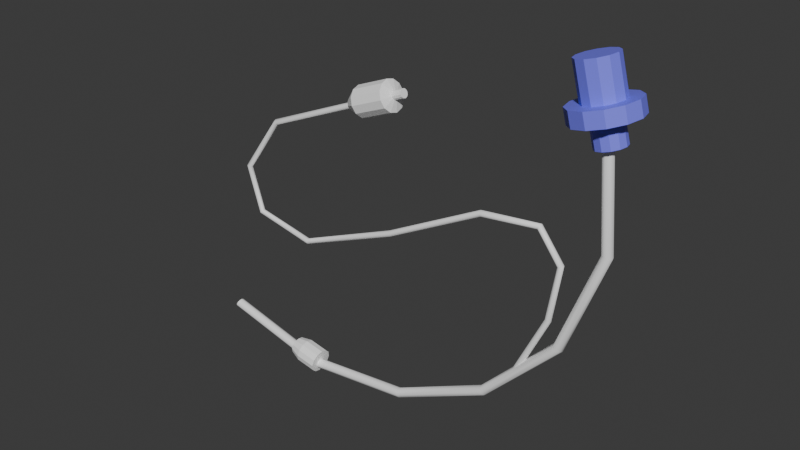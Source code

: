 # Source: TubosEndotraquealesUsoPediatrico.blend  (saved by Blender 4.2.66; exported with 4.5.12 LTS)
import bpy
from mathutils import Matrix  # noqa: F401  (used for matrix-valued properties, if any)

bpy.ops.wm.read_factory_settings(use_empty=True)
scene = bpy.context.scene
scene.name = 'Scene'

# ---- collections
col_collection = bpy.data.collections.new('Collection'); scene.collection.children.link(col_collection)

# ---- materials (node trees are filled in below, after node groups)
mat_blanco = bpy.data.materials.new('Blanco')
mat_azul = bpy.data.materials.new('Azul')

# ---- material node trees
mat_blanco.use_nodes = True; mat_blanco.node_tree.nodes.clear()
_N = mat_blanco.node_tree.nodes; _L = mat_blanco.node_tree.links
n0 = _N.new('ShaderNodeBsdfPrincipled'); n0.name = 'Principled BSDF'; n0.location = (10, 300)
n0.inputs[0].default_value = (1.0, 1.0, 1.0, 1.0)
n1 = _N.new('ShaderNodeOutputMaterial'); n1.name = 'Material Output'; n1.location = (300, 300)
_L.new(n0.outputs[0], n1.inputs[0])
n1.is_active_output = True
mat_azul.use_nodes = True; mat_azul.node_tree.nodes.clear()
_N = mat_azul.node_tree.nodes; _L = mat_azul.node_tree.links
n0 = _N.new('ShaderNodeBsdfPrincipled'); n0.name = 'Principled BSDF'; n0.location = (10, 300)
n0.inputs[0].default_value = (0.2, 0.2, 1.0, 1.0)
n1 = _N.new('ShaderNodeOutputMaterial'); n1.name = 'Material Output'; n1.location = (300, 300)
_L.new(n0.outputs[0], n1.inputs[0])
n1.is_active_output = True

# ---- world
world_world = bpy.data.worlds.new('World'); scene.world = world_world
world_world.use_nodes = True; world_world.node_tree.nodes.clear()
_N = world_world.node_tree.nodes; _L = world_world.node_tree.links
n0 = _N.new('ShaderNodeOutputWorld'); n0.name = 'World Output'; n0.location = (300, 300)
n1 = _N.new('ShaderNodeBackground'); n1.name = 'Background'; n1.location = (10, 300)
n1.inputs[0].default_value = (0.05088, 0.05088, 0.05088, 1.0)
_L.new(n1.outputs[0], n0.inputs[0])
n0.is_active_output = True
world_world.color = (0.05088, 0.05088, 0.05088)
world_world.sun_shadow_jitter_overblur = 0.0

# ---- meshes
me_b_ziercurve_001 = bpy.data.meshes.new('BézierCurve.001')
me_b_ziercurve_001.from_pydata([(0.02264, -0.1154, 0.001061), (0.02356, -0.1159, 0.0015), (0.02447, -0.1165, 0.001061), (0.02485, -0.1167, -1.488e-09), (0.02447, -0.1165, -0.001061), (0.02356, -0.1159, -0.0015), (0.02264, -0.1154, -0.001061), (0.02226, -0.1152, -1.895e-09), (0.03864, -0.08164, 0.001061), (0.03966, -0.08195, 0.0015), (0.04067, -0.08226, 0.001061), (0.04109, -0.08239, -3.405e-09), (0.04067, -0.08226, -0.001061), (0.03966, -0.08195, -0.0015), (0.03864, -0.08164, -0.001061), (0.03822, -0.08152, -3.885e-09), (0.04266, -0.05558, 0.001061), (0.04369, -0.05532, 0.0015), (0.04472, -0.05505, 0.001061), (0.04514, -0.05494, -4.212e-09), (0.04472, -0.05505, -0.001061), (0.04369, -0.05532, -0.0015), (0.04266, -0.05558, -0.001061), (0.04223, -0.05569, -4.634e-09), (0.03243, -0.04205, 0.001061), (0.03284, -0.04107, 0.0015), (0.03326, -0.0401, 0.001061), (0.03343, -0.03969, -4.39e-09), (0.03326, -0.0401, -0.001061), (0.03284, -0.04107, -0.0015), (0.03243, -0.04205, -0.001061), (0.03225, -0.04245, -4.739e-09), (0.004625, -0.04531, 0.001061), (0.004314, -0.0443, 0.0015), (0.004002, -0.04328, 0.001061), (0.003873, -0.04286, -4.39e-09), (0.004002, -0.04328, -0.001061), (0.004314, -0.0443, -0.0015), (0.004625, -0.04531, -0.001061), (0.004755, -0.04573, -4.652e-09), (-0.04426, -0.07102, 0.001061), (-0.04471, -0.07006, 0.0015), (-0.04516, -0.0691, 0.001061), (-0.04535, -0.0687, -4.918e-09), (-0.04516, -0.0691, -0.001061), (-0.04471, -0.07006, -0.0015), (-0.04426, -0.07102, -0.001061), (-0.04407, -0.07141, -5.005e-09), (-0.09674, -0.09278, 0.001061), (-0.09685, -0.09173, 0.0015), (-0.09695, -0.09067, 0.001061), (-0.09699, -0.09023, -6.153e-09), (-0.09695, -0.09067, -0.001061), (-0.09685, -0.09173, -0.0015), (-0.09674, -0.09278, -0.001061), (-0.0967, -0.09322, -6.269e-09), (-0.1289, -0.08618, 0.001061), (-0.1282, -0.0854, 0.0015), (-0.1275, -0.08461, 0.001061), (-0.1272, -0.08429, -7.888e-09), (-0.1275, -0.08461, -0.001061), (-0.1282, -0.0854, -0.0015), (-0.1289, -0.08618, -0.001061), (-0.1292, -0.08651, -8.092e-09), (-0.1362, -0.06227, 0.001061), (-0.1352, -0.06245, 0.0015), (-0.1341, -0.06263, 0.001061), (-0.1337, -0.06271, -9.287e-09), (-0.1341, -0.06263, -0.001061), (-0.1352, -0.06245, -0.0015), (-0.1362, -0.06227, -0.001061), (-0.1367, -0.0622, -9.665e-09), (-0.1151, -0.03345, 0.001061), (-0.1144, -0.03428, 0.0015), (-0.1137, -0.03511, 0.001061), (-0.1135, -0.03546, -9.714e-09), (-0.1137, -0.03511, -0.001061), (-0.1144, -0.03428, -0.0015), (-0.1151, -0.03345, -0.001061), (-0.1153, -0.0331, -1.024e-08), (-0.06253, -0.01123, 0.001061), (-0.06231, -0.01227, 0.0015), (-0.06208, -0.0133, 0.001061), (-0.06199, -0.01373, -8.403e-09), (-0.06208, -0.0133, -0.001061), (-0.06231, -0.01227, -0.0015), (-0.06253, -0.01123, -0.001061), (-0.06263, -0.0108, -8.927e-09), (-0.06767, -0.01101, -7.314e-09), (-0.03791, 8.492e-05, 0.001092), (-0.06754, -0.01134, -0.001328), (-0.03761, -0.0006572, 0.001891), (-0.06718, -0.01224, -0.0023), (-0.03721, -0.001671, 0.002184), (-0.06669, -0.01347, -0.002656), (-0.0368, -0.002685, 0.001891), (-0.06619, -0.01471, -0.0023), (-0.0365, -0.003427, 0.001092), (-0.06583, -0.01561, -0.001328), (-0.03639, -0.003698, -5.368e-09), (-0.0657, -0.01594, -7.331e-09), (-0.0365, -0.003427, -0.001092), (-0.06583, -0.01561, 0.001328), (-0.0368, -0.002685, -0.001891), (-0.06619, -0.01471, 0.0023), (-0.03721, -0.001671, -0.002184), (-0.06669, -0.01347, 0.002656), (-0.03761, -0.0006572, -0.001891), (-0.06718, -0.01224, 0.0023), (-0.03791, 8.492e-05, -0.001092), (-0.06754, -0.01134, 0.001328), (-0.03802, 0.0003565, -5.354e-09), (-0.06278, -0.003879, -6.793e-09), (-0.04655, 0.00262, -5.757e-09), (-0.04617, 0.001692, -0.003727), (-0.06241, -0.004807, -0.003727), (-0.04516, -0.0008407, -0.006456), (-0.06139, -0.00734, -0.006456), (-0.04378, -0.004301, -0.007455), (-0.06001, -0.0108, -0.007455), (-0.04239, -0.007761, -0.006456), (-0.05862, -0.01426, -0.006456), (-0.04138, -0.01029, -0.003727), (-0.05761, -0.01679, -0.003727), (-0.041, -0.01122, -5.804e-09), (-0.05724, -0.01772, -6.84e-09), (-0.04138, -0.01029, 0.003727), (-0.05761, -0.01679, 0.003727), (-0.04239, -0.007761, 0.006456), (-0.05862, -0.01426, 0.006456), (-0.04378, -0.004301, 0.007455), (-0.06001, -0.0108, 0.007455), (-0.04516, -0.0008407, 0.006456), (-0.06139, -0.00734, 0.006456), (-0.04617, 0.001692, 0.003727), (-0.06241, -0.004807, 0.003727), (-0.0429, -0.001597, -5.666e-09), (-0.04279, -0.001868, -0.001092), (-0.04249, -0.00261, -0.001891), (-0.04208, -0.003624, -0.002184), (-0.04168, -0.004638, -0.001891), (-0.04138, -0.00538, -0.001092), (-0.04127, -0.005652, -5.679e-09), (-0.04138, -0.00538, 0.001092), (-0.04168, -0.004638, 0.001891), (-0.04208, -0.003624, 0.002184), (-0.04249, -0.00261, 0.001891), (-0.04279, -0.001868, 0.001092), (0.05819, 0.0111, -0.015), (0.05636, 0.01786, -0.015), (0.0636, 0.01982, -0.01299), (0.06543, 0.01306, -0.01299), (0.0689, 0.02126, -0.0075), (0.07073, 0.01449, -0.0075), (0.07084, 0.02178, -1.094e-08), (0.07267, 0.01502, -1.063e-08), (0.0689, 0.02126, 0.0075), (0.07073, 0.01449, 0.0075), (0.0636, 0.01982, 0.01299), (0.06543, 0.01306, 0.01299), (0.05636, 0.01786, 0.015), (0.05819, 0.0111, 0.015), (0.04912, 0.01591, 0.01299), (0.05095, 0.009138, 0.01299), (0.04382, 0.01447, 0.0075), (0.04565, 0.007704, 0.0075), (0.04188, 0.01395, -1.094e-08), (0.04371, 0.007179, -1.063e-08), (0.04382, 0.01447, -0.0075), (0.04565, 0.007704, -0.0075), (0.04912, 0.01591, -0.01299), (0.05095, 0.009138, -0.01299), (0.05621, 0.0358, -0.00787), (0.05182, 0.03462, -0.009088), (0.05636, 0.01786, -0.009088), (0.05942, 0.03667, -0.004544), (0.0606, 0.03699, -1.175e-08), (0.05942, 0.03667, 0.004544), (0.05621, 0.0358, 0.00787), (0.05182, 0.03462, 0.009088), (0.04744, 0.03343, 0.00787), (0.04423, 0.03256, 0.004544), (0.04305, 0.03224, -1.175e-08), (0.04423, 0.03256, -0.004544), (0.04744, 0.03343, -0.00787), (0.06074, 0.01905, -0.00787), (0.06395, 0.01992, -0.004544), (0.06513, 0.02024, -1.099e-08), (0.06395, 0.01992, 0.004544), (0.06074, 0.01905, 0.00787), (0.05636, 0.01786, 0.009088), (0.05197, 0.01668, 0.00787), (0.04876, 0.01581, 0.004544), (0.04759, 0.01549, -1.099e-08), (0.04876, 0.01581, -0.004544), (0.05197, 0.01668, -0.00787), (0.06095, 0.0008952, -0.006768), (0.06422, 0.001779, -0.005861), (0.06146, 0.01198, -0.005861), (0.06661, 0.002426, -0.003384), (0.06385, 0.01263, -0.003384), (0.06748, 0.002663, -1.017e-08), (0.06472, 0.01287, -1.063e-08), (0.06661, 0.002426, 0.003384), (0.06385, 0.01263, 0.003384), (0.06422, 0.001779, 0.005861), (0.06146, 0.01198, 0.005861), (0.06095, 0.0008952, 0.006768), (0.05819, 0.0111, 0.006768), (0.05768, 1.12e-05, 0.005861), (0.05492, 0.01021, 0.005861), (0.05529, -0.000636, 0.003384), (0.05253, 0.009567, 0.003384), (0.05442, -0.0008729, -1.017e-08), (0.05166, 0.00933, -1.063e-08), (0.05529, -0.000636, -0.003384), (0.05253, 0.009567, -0.003384), (0.05768, 1.12e-05, -0.005861), (0.05492, 0.01021, -0.005861), (0.05819, 0.0111, -0.006768), (-0.09087, -0.1529, 2.315e-09), (-0.09103, -0.1537, -0.003074), (-0.09145, -0.1559, -0.005324), (-0.09203, -0.1589, -0.006148), (-0.09261, -0.1619, -0.005324), (-0.09303, -0.1642, -0.003074), (-0.09319, -0.165, 2.168e-09), (-0.09303, -0.1642, 0.003074), (-0.09261, -0.1619, 0.005324), (-0.09203, -0.1589, 0.006148), (-0.09145, -0.1559, 0.005324), (-0.09103, -0.1537, 0.003074), (-0.1069, -0.1516, 1.474e-09), (-0.101, -0.1509, 1.451e-09), (-0.1071, -0.1521, -0.002215), (-0.1012, -0.1517, -0.003079), (-0.1074, -0.1537, -0.003836), (-0.1016, -0.154, -0.005334), (-0.1078, -0.1559, -0.004429), (-0.1022, -0.157, -0.006159), (-0.1082, -0.1581, -0.003836), (-0.1028, -0.16, -0.005334), (-0.1085, -0.1597, -0.002215), (-0.1032, -0.1622, -0.003079), (-0.1086, -0.1603, 1.915e-10), (-0.1034, -0.163, 1.304e-09), (-0.1085, -0.1597, 0.002215), (-0.1032, -0.1622, 0.003079), (-0.1082, -0.1581, 0.003836), (-0.1028, -0.16, 0.005334), (-0.1078, -0.1559, 0.004429), (-0.1022, -0.157, 0.006159), (-0.1074, -0.1537, 0.003836), (-0.1016, -0.154, 0.005334), (-0.1071, -0.1521, 0.002215), (-0.1012, -0.1517, 0.003079), (0.05703, 0.01342, 0.001768), (0.05872, 0.01394, 0.0025), (0.06041, 0.01446, 0.001768), (0.06111, 0.01467, -1.191e-08), (0.06041, 0.01446, -0.001768), (0.05872, 0.01394, -0.0025), (0.05703, 0.01342, -0.001768), (0.05633, 0.0132, -1.231e-08), (-0.1497, -0.1451, 0.001768), (-0.1504, -0.1467, 0.0025), (-0.1511, -0.1483, 0.001768), (-0.1514, -0.149, 8.731e-10), (-0.1511, -0.1483, -0.001768), (-0.1504, -0.1467, -0.0025), (-0.1497, -0.1451, -0.001768), (-0.1494, -0.1444, -3.492e-10), (-0.1497, -0.1451, 0.001768), (-0.1504, -0.1467, 0.0025), (-0.1511, -0.1483, 0.001768), (-0.1514, -0.149, 8.731e-10), (-0.1511, -0.1483, -0.001768), (-0.1504, -0.1467, -0.0025), (-0.1497, -0.1451, -0.001768), (-0.1494, -0.1444, -3.492e-10), (-0.09419, -0.1589, 0.001768), (-0.0943, -0.1606, 0.0025), (-0.09441, -0.1624, 0.001768), (-0.09446, -0.1631, 2.446e-09), (-0.09441, -0.1624, -0.001768), (-0.0943, -0.1606, -0.0025), (-0.09419, -0.1589, -0.001768), (-0.09414, -0.1581, 7.002e-10), (-0.03972, -0.1526, 0.001768), (-0.03922, -0.1543, 0.0025), (-0.03873, -0.156, 0.001768), (-0.03852, -0.1567, 4.817e-09), (-0.03873, -0.156, -0.001768), (-0.03922, -0.1543, -0.0025), (-0.03972, -0.1526, -0.001768), (-0.03993, -0.1519, 3.42e-09), (0.008175, -0.1292, 0.001768), (0.009218, -0.1307, 0.0025), (0.01026, -0.1321, 0.001768), (0.01069, -0.1327, 6.674e-09), (0.01026, -0.1321, -0.001768), (0.009218, -0.1307, -0.0025), (0.008175, -0.1292, -0.001768), (0.007743, -0.1286, 5.161e-09), (0.04393, -0.09181, 0.001768), (0.04542, -0.09275, 0.0025), (0.04692, -0.09369, 0.001768), (0.04754, -0.09408, 5.774e-09), (0.04692, -0.09369, -0.001768), (0.04542, -0.09275, -0.0025), (0.04393, -0.09181, -0.001768), (0.04331, -0.09142, 4.61e-09), (0.06204, -0.04332, 0.001768), (0.06379, -0.04356, 0.0025), (0.06555, -0.04379, 0.001768), (0.06627, -0.04389, 2.383e-10), (0.06555, -0.04379, -0.001768), (0.06379, -0.04356, -0.0025), (0.06204, -0.04332, -0.001768), (0.06132, -0.04322, -6.712e-10), (0.05703, 0.01342, 0.001768), (0.05872, 0.01394, 0.0025), (0.06041, 0.01446, 0.001768), (0.06111, 0.01467, -1.191e-08), (0.06041, 0.01446, -0.001768), (0.05872, 0.01394, -0.0025), (0.05703, 0.01342, -0.001768), (0.05633, 0.0132, -1.231e-08)], [], [(0, 8, 15, 7), (1, 9, 8, 0), (2, 10, 9, 1), (3, 11, 10, 2), (4, 12, 11, 3), (5, 13, 12, 4), (6, 14, 13, 5), (7, 15, 14, 6), (8, 16, 23, 15), (9, 17, 16, 8), (10, 18, 17, 9), (11, 19, 18, 10), (12, 20, 19, 11), (13, 21, 20, 12), (14, 22, 21, 13), (15, 23, 22, 14), (16, 24, 31, 23), (17, 25, 24, 16), (18, 26, 25, 17), (19, 27, 26, 18), (20, 28, 27, 19), (21, 29, 28, 20), (22, 30, 29, 21), (23, 31, 30, 22), (24, 32, 39, 31), (25, 33, 32, 24), (26, 34, 33, 25), (27, 35, 34, 26), (28, 36, 35, 27), (29, 37, 36, 28), (30, 38, 37, 29), (31, 39, 38, 30), (32, 40, 47, 39), (33, 41, 40, 32), (34, 42, 41, 33), (35, 43, 42, 34), (36, 44, 43, 35), (37, 45, 44, 36), (38, 46, 45, 37), (39, 47, 46, 38), (40, 48, 55, 47), (41, 49, 48, 40), (42, 50, 49, 41), (43, 51, 50, 42), (44, 52, 51, 43), (45, 53, 52, 44), (46, 54, 53, 45), (47, 55, 54, 46), (48, 56, 63, 55), (49, 57, 56, 48), (50, 58, 57, 49), (51, 59, 58, 50), (52, 60, 59, 51), (53, 61, 60, 52), (54, 62, 61, 53), (55, 63, 62, 54), (56, 64, 71, 63), (57, 65, 64, 56), (58, 66, 65, 57), (59, 67, 66, 58), (60, 68, 67, 59), (61, 69, 68, 60), (62, 70, 69, 61), (63, 71, 70, 62), (64, 72, 79, 71), (65, 73, 72, 64), (66, 74, 73, 65), (67, 75, 74, 66), (68, 76, 75, 67), (69, 77, 76, 68), (70, 78, 77, 69), (71, 79, 78, 70), (72, 80, 87, 79), (73, 81, 80, 72), (74, 82, 81, 73), (75, 83, 82, 74), (76, 84, 83, 75), (77, 85, 84, 76), (78, 86, 85, 77), (79, 87, 86, 78), (137, 109, 107, 138), (113, 134, 147, 136), (114, 113, 136, 137), (138, 107, 105, 139), (122, 120, 140, 141), (139, 105, 103, 140), (140, 103, 101, 141), (130, 128, 144, 145), (116, 114, 137, 138), (141, 101, 99, 142), (135, 134, 113, 112), (142, 99, 97, 143), (124, 122, 141, 142), (110, 135, 112, 88), (108, 133, 135, 110), (133, 132, 134, 135), (106, 131, 133, 108), (131, 130, 132, 133), (104, 129, 131, 106), (129, 128, 130, 131), (102, 127, 129, 104), (127, 126, 128, 129), (100, 125, 127, 102), (125, 124, 126, 127), (98, 123, 125, 100), (123, 122, 124, 125), (96, 121, 123, 98), (121, 120, 122, 123), (94, 119, 121, 96), (119, 118, 120, 121), (92, 117, 119, 94), (117, 116, 118, 119), (90, 115, 117, 92), (115, 114, 116, 117), (88, 112, 115, 90), (112, 113, 114, 115), (111, 89, 91, 93, 95, 97, 99, 101, 103, 105, 107, 109), (128, 126, 143, 144), (143, 97, 95, 144), (120, 118, 139, 140), (144, 95, 93, 145), (134, 132, 146, 147), (145, 93, 91, 146), (126, 124, 142, 143), (118, 116, 138, 139), (146, 91, 89, 147), (147, 89, 111, 136), (132, 130, 145, 146), (136, 111, 109, 137), (160, 158, 189, 190), (168, 166, 193, 194), (154, 152, 186, 187), (162, 160, 190, 191), (170, 168, 194, 195), (171, 170, 149, 148), (156, 154, 187, 188), (169, 168, 170, 171), (165, 167, 214, 212), (167, 166, 168, 169), (151, 153, 200, 198), (165, 164, 166, 167), (163, 162, 164, 165), (161, 160, 162, 163), (159, 161, 208, 206), (159, 158, 160, 161), (167, 169, 216, 214), (157, 156, 158, 159), (155, 154, 156, 157), (153, 152, 154, 155), (151, 150, 152, 153), (153, 155, 202, 200), (148, 149, 150, 151), (174, 173, 172, 185), (185, 172, 175, 186), (186, 175, 176, 187), (187, 176, 177, 188), (188, 177, 178, 189), (189, 178, 179, 190), (190, 179, 180, 191), (191, 180, 181, 192), (192, 181, 182, 193), (193, 182, 183, 194), (194, 183, 184, 195), (195, 184, 173, 174), (152, 150, 185, 186), (166, 164, 192, 193), (158, 156, 188, 189), (150, 149, 174, 185), (149, 170, 195, 174), (164, 162, 191, 192), (217, 218, 219, 196), (215, 216, 218, 217), (213, 214, 216, 215), (211, 212, 214, 213), (209, 210, 212, 211), (207, 208, 210, 209), (205, 206, 208, 207), (203, 204, 206, 205), (201, 202, 204, 203), (199, 200, 202, 201), (197, 198, 200, 199), (196, 219, 198, 197), (157, 159, 206, 204), (148, 151, 198, 219), (171, 148, 219, 218), (163, 165, 212, 210), (155, 157, 204, 202), (196, 197, 199, 201, 203, 205, 207, 209, 211, 213, 215, 217), (169, 171, 218, 216), (172, 173, 184, 183, 182, 181, 180, 179, 178, 177, 176, 175), (161, 163, 210, 208), (255, 231, 220, 233), (237, 222, 223, 239), (239, 223, 224, 241), (241, 224, 225, 243), (243, 225, 226, 245), (245, 226, 227, 247), (247, 227, 228, 249), (249, 228, 229, 251), (251, 229, 230, 253), (253, 230, 231, 255), (221, 220, 231, 230, 229, 228, 227, 226, 225, 224, 223, 222), (235, 221, 222, 237), (233, 220, 221, 235), (233, 235, 234, 232), (235, 237, 236, 234), (237, 239, 238, 236), (239, 241, 240, 238), (241, 243, 242, 240), (243, 245, 244, 242), (245, 247, 246, 244), (247, 249, 248, 246), (249, 251, 250, 248), (251, 253, 252, 250), (253, 255, 254, 252), (255, 233, 232, 254), (262, 260, 261), (263, 260, 262), (263, 259, 260), (256, 259, 263), (256, 258, 259), (257, 258, 256), (268, 270, 269), (268, 271, 270), (267, 271, 268), (267, 264, 271), (266, 264, 267), (266, 265, 264), (272, 280, 287, 279), (273, 281, 280, 272), (274, 282, 281, 273), (275, 283, 282, 274), (276, 284, 283, 275), (277, 285, 284, 276), (278, 286, 285, 277), (279, 287, 286, 278), (280, 288, 295, 287), (281, 289, 288, 280), (282, 290, 289, 281), (283, 291, 290, 282), (284, 292, 291, 283), (285, 293, 292, 284), (286, 294, 293, 285), (287, 295, 294, 286), (288, 296, 303, 295), (289, 297, 296, 288), (290, 298, 297, 289), (291, 299, 298, 290), (292, 300, 299, 291), (293, 301, 300, 292), (294, 302, 301, 293), (295, 303, 302, 294), (296, 304, 311, 303), (297, 305, 304, 296), (298, 306, 305, 297), (299, 307, 306, 298), (300, 308, 307, 299), (301, 309, 308, 300), (302, 310, 309, 301), (303, 311, 310, 302), (304, 312, 319, 311), (305, 313, 312, 304), (306, 314, 313, 305), (307, 315, 314, 306), (308, 316, 315, 307), (309, 317, 316, 308), (310, 318, 317, 309), (311, 319, 318, 310), (312, 320, 327, 319), (313, 321, 320, 312), (314, 322, 321, 313), (315, 323, 322, 314), (316, 324, 323, 315), (317, 325, 324, 316), (318, 326, 325, 317), (319, 327, 326, 318)])
me_b_ziercurve_001.polygons.foreach_set('use_smooth', [1, 1, 1, 1, 1, 1, 1, 1, 1, 1, 1, 1, 1, 1, 1, 1, 1, 1, 1, 1, 1, 1, 1, 1, 1, 1, 1, 1, 1, 1, 1, 1, 1, 1, 1, 1, 1, 1, 1, 1, 1, 1, 1, 1, 1, 1, 1, 1, 1, 1, 1, 1, 1, 1, 1, 1, 1, 1, 1, 1, 1, 1, 1, 1, 1, 1, 1, 1, 1, 1, 1, 1, 1, 1, 1, 1, 1, 1, 1, 1, 0, 0, 0, 0, 0, 0, 0, 0, 0, 0, 0, 0, 0, 0, 0, 0, 0, 0, 0, 0, 0, 0, 0, 0, 0, 0, 0, 0, 0, 0, 0, 0, 0, 0, 0, 0, 0, 0, 0, 0, 0, 0, 0, 0, 0, 0, 0, 0, 0, 0, 0, 0, 0, 0, 0, 0, 0, 0, 0, 0, 0, 0, 0, 0, 0, 0, 0, 0, 0, 0, 0, 0, 0, 0, 0, 0, 0, 0, 0, 0, 0, 0, 0, 0, 0, 0, 0, 0, 0, 0, 0, 0, 0, 0, 0, 0, 0, 0, 0, 0, 0, 0, 0, 0, 0, 0, 0, 0, 0, 0, 0, 0, 0, 0, 0, 0, 0, 0, 0, 0, 0, 0, 0, 0, 0, 0, 0, 0, 0, 0, 0, 0, 0, 0, 0, 0, 1, 1, 1, 1, 1, 1, 1, 1, 1, 1, 1, 1, 1, 1, 1, 1, 1, 1, 1, 1, 1, 1, 1, 1, 1, 1, 1, 1, 1, 1, 1, 1, 1, 1, 1, 1, 1, 1, 1, 1, 1, 1, 1, 1, 1, 1, 1, 1, 1, 1, 1, 1, 1, 1, 1, 1, 1, 1, 1, 1])
me_b_ziercurve_001.polygons.foreach_set('material_index', [0, 0, 0, 0, 0, 0, 0, 0, 0, 0, 0, 0, 0, 0, 0, 0, 0, 0, 0, 0, 0, 0, 0, 0, 0, 0, 0, 0, 0, 0, 0, 0, 0, 0, 0, 0, 0, 0, 0, 0, 0, 0, 0, 0, 0, 0, 0, 0, 0, 0, 0, 0, 0, 0, 0, 0, 0, 0, 0, 0, 0, 0, 0, 0, 0, 0, 0, 0, 0, 0, 0, 0, 0, 0, 0, 0, 0, 0, 0, 0, 0, 0, 0, 0, 0, 0, 0, 0, 0, 0, 0, 0, 0, 0, 0, 0, 0, 0, 0, 0, 0, 0, 0, 0, 0, 0, 0, 0, 0, 0, 0, 0, 0, 0, 0, 0, 0, 0, 0, 0, 0, 0, 0, 0, 0, 0, 0, 0, 0, 1, 1, 1, 1, 1, 1, 1, 1, 1, 1, 1, 1, 1, 1, 1, 1, 1, 1, 1, 1, 1, 1, 1, 1, 1, 1, 1, 1, 1, 1, 1, 1, 1, 1, 1, 1, 1, 1, 1, 1, 1, 1, 1, 1, 1, 1, 1, 1, 1, 1, 1, 1, 1, 1, 1, 1, 1, 1, 1, 1, 1, 1, 0, 0, 0, 0, 0, 0, 0, 0, 0, 0, 0, 0, 0, 0, 0, 0, 0, 0, 0, 0, 0, 0, 0, 0, 0, 0, 0, 0, 0, 0, 0, 0, 0, 0, 0, 0, 0, 0, 0, 0, 0, 0, 0, 0, 0, 0, 0, 0, 0, 0, 0, 0, 0, 0, 0, 0, 0, 0, 0, 0, 0, 0, 0, 0, 0, 0, 0, 0, 0, 0, 0, 0, 0, 0, 0, 0, 0, 0, 0, 0, 0, 0, 0, 0, 0])
_uv = me_b_ziercurve_001.uv_layers.new(name='UVMap')
_uv.uv.foreach_set('vector', [0.0, 1.0, 0.1, 1.0, 0.1, 0.875, 0.0, 0.875, 0.0, 0.125, 0.1, 0.125, 0.1, 0.0, 0.0, 0.0, 0.0, 0.25, 0.1, 0.25, 0.1, 0.125, 0.0, 0.125, 0.0, 0.375, 0.1, 0.375, 0.1, 0.25, 0.0, 0.25, 0.0, 0.5, 0.1, 0.5, 0.1, 0.375, 0.0, 0.375, 0.0, 0.625, 0.1, 0.625, 0.1, 0.5, 0.0, 0.5, 0.0, 0.75, 0.1, 0.75, 0.1, 0.625, 0.0, 0.625, 0.0, 0.875, 0.1, 0.875, 0.1, 0.75, 0.0, 0.75, 0.1, 1.0, 0.2, 1.0, 0.2, 0.875, 0.1, 0.875, 0.1, 0.125, 0.2, 0.125, 0.2, 0.0, 0.1, 0.0, 0.1, 0.25, 0.2, 0.25, 0.2, 0.125, 0.1, 0.125, 0.1, 0.375, 0.2, 0.375, 0.2, 0.25, 0.1, 0.25, 0.1, 0.5, 0.2, 0.5, 0.2, 0.375, 0.1, 0.375, 0.1, 0.625, 0.2, 0.625, 0.2, 0.5, 0.1, 0.5, 0.1, 0.75, 0.2, 0.75, 0.2, 0.625, 0.1, 0.625, 0.1, 0.875, 0.2, 0.875, 0.2, 0.75, 0.1, 0.75, 0.2, 1.0, 0.3, 1.0, 0.3, 0.875, 0.2, 0.875, 0.2, 0.125, 0.3, 0.125, 0.3, 0.0, 0.2, 0.0, 0.2, 0.25, 0.3, 0.25, 0.3, 0.125, 0.2, 0.125, 0.2, 0.375, 0.3, 0.375, 0.3, 0.25, 0.2, 0.25, 0.2, 0.5, 0.3, 0.5, 0.3, 0.375, 0.2, 0.375, 0.2, 0.625, 0.3, 0.625, 0.3, 0.5, 0.2, 0.5, 0.2, 0.75, 0.3, 0.75, 0.3, 0.625, 0.2, 0.625, 0.2, 0.875, 0.3, 0.875, 0.3, 0.75, 0.2, 0.75, 0.3, 1.0, 0.4, 1.0, 0.4, 0.875, 0.3, 0.875, 0.3, 0.125, 0.4, 0.125, 0.4, 0.0, 0.3, 0.0, 0.3, 0.25, 0.4, 0.25, 0.4, 0.125, 0.3, 0.125, 0.3, 0.375, 0.4, 0.375, 0.4, 0.25, 0.3, 0.25, 0.3, 0.5, 0.4, 0.5, 0.4, 0.375, 0.3, 0.375, 0.3, 0.625, 0.4, 0.625, 0.4, 0.5, 0.3, 0.5, 0.3, 0.75, 0.4, 0.75, 0.4, 0.625, 0.3, 0.625, 0.3, 0.875, 0.4, 0.875, 0.4, 0.75, 0.3, 0.75, 0.4, 1.0, 0.5, 1.0, 0.5, 0.875, 0.4, 0.875, 0.4, 0.125, 0.5, 0.125, 0.5, 0.0, 0.4, 0.0, 0.4, 0.25, 0.5, 0.25, 0.5, 0.125, 0.4, 0.125, 0.4, 0.375, 0.5, 0.375, 0.5, 0.25, 0.4, 0.25, 0.4, 0.5, 0.5, 0.5, 0.5, 0.375, 0.4, 0.375, 0.4, 0.625, 0.5, 0.625, 0.5, 0.5, 0.4, 0.5, 0.4, 0.75, 0.5, 0.75, 0.5, 0.625, 0.4, 0.625, 0.4, 0.875, 0.5, 0.875, 0.5, 0.75, 0.4, 0.75, 0.5, 1.0, 0.6, 1.0, 0.6, 0.875, 0.5, 0.875, 0.5, 0.125, 0.6, 0.125, 0.6, 0.0, 0.5, 0.0, 0.5, 0.25, 0.6, 0.25, 0.6, 0.125, 0.5, 0.125, 0.5, 0.375, 0.6, 0.375, 0.6, 0.25, 0.5, 0.25, 0.5, 0.5, 0.6, 0.5, 0.6, 0.375, 0.5, 0.375, 0.5, 0.625, 0.6, 0.625, 0.6, 0.5, 0.5, 0.5, 0.5, 0.75, 0.6, 0.75, 0.6, 0.625, 0.5, 0.625, 0.5, 0.875, 0.6, 0.875, 0.6, 0.75, 0.5, 0.75, 0.6, 1.0, 0.7, 1.0, 0.7, 0.875, 0.6, 0.875, 0.6, 0.125, 0.7, 0.125, 0.7, 0.0, 0.6, 0.0, 0.6, 0.25, 0.7, 0.25, 0.7, 0.125, 0.6, 0.125, 0.6, 0.375, 0.7, 0.375, 0.7, 0.25, 0.6, 0.25, 0.6, 0.5, 0.7, 0.5, 0.7, 0.375, 0.6, 0.375, 0.6, 0.625, 0.7, 0.625, 0.7, 0.5, 0.6, 0.5, 0.6, 0.75, 0.7, 0.75, 0.7, 0.625, 0.6, 0.625, 0.6, 0.875, 0.7, 0.875, 0.7, 0.75, 0.6, 0.75, 0.7, 1.0, 0.8, 1.0, 0.8, 0.875, 0.7, 0.875, 0.7, 0.125, 0.8, 0.125, 0.8, 0.0, 0.7, 0.0, 0.7, 0.25, 0.8, 0.25, 0.8, 0.125, 0.7, 0.125, 0.7, 0.375, 0.8, 0.375, 0.8, 0.25, 0.7, 0.25, 0.7, 0.5, 0.8, 0.5, 0.8, 0.375, 0.7, 0.375, 0.7, 0.625, 0.8, 0.625, 0.8, 0.5, 0.7, 0.5, 0.7, 0.75, 0.8, 0.75, 0.8, 0.625, 0.7, 0.625, 0.7, 0.875, 0.8, 0.875, 0.8, 0.75, 0.7, 0.75, 0.8, 1.0, 0.9, 1.0, 0.9, 0.875, 0.8, 0.875, 0.8, 0.125, 0.9, 0.125, 0.9, 0.0, 0.8, 0.0, 0.8, 0.25, 0.9, 0.25, 0.9, 0.125, 0.8, 0.125, 0.8, 0.375, 0.9, 0.375, 0.9, 0.25, 0.8, 0.25, 0.8, 0.5, 0.9, 0.5, 0.9, 0.375, 0.8, 0.375, 0.8, 0.625, 0.9, 0.625, 0.9, 0.5, 0.8, 0.5, 0.8, 0.75, 0.9, 0.75, 0.9, 0.625, 0.8, 0.625, 0.8, 0.875, 0.9, 0.875, 0.9, 0.75, 0.8, 0.75, 0.9, 1.0, 1.0, 1.0, 1.0, 0.875, 0.9, 0.875, 0.9, 0.125, 1.0, 0.125, 1.0, 0.0, 0.9, 0.0, 0.9, 0.25, 1.0, 0.25, 1.0, 0.125, 0.9, 0.125, 0.9, 0.375, 1.0, 0.375, 1.0, 0.25, 0.9, 0.25, 0.9, 0.5, 1.0, 0.5, 1.0, 0.375, 0.9, 0.375, 0.9, 0.625, 1.0, 0.625, 1.0, 0.5, 0.9, 0.5, 0.9, 0.75, 1.0, 0.75, 1.0, 0.625, 0.9, 0.625, 0.9, 0.875, 1.0, 0.875, 1.0, 0.75, 0.9, 0.75, 0.9167, 0.8333, 0.9167, 0.9167, 0.8333, 0.9167, 0.8333, 0.8333, 7.451e-08, 0.8333, 0.08333, 0.8333, 0.08333, 0.8333, 7.451e-08, 0.8333, 0.9167, 0.8333, 1.0, 0.8333, 1.0, 0.8333, 0.9167, 0.8333, 0.8333, 0.8333, 0.8333, 0.9167, 0.75, 0.9167, 0.75, 0.8333, 0.5833, 0.8333, 0.6667, 0.8333, 0.6667, 0.8333, 0.5833, 0.8333, 0.75, 0.8333, 0.75, 0.9167, 0.6667, 0.9167, 0.6667, 0.8333, 0.6667, 0.8333, 0.6667, 0.9167, 0.5833, 0.9167, 0.5833, 0.8333, 0.25, 0.8333, 0.3333, 0.8333, 0.3333, 0.8333, 0.25, 0.8333, 0.8333, 0.8333, 0.9167, 0.8333, 0.9167, 0.8333, 0.8333, 0.8333, 0.5833, 0.8333, 0.5833, 0.9167, 0.5, 0.9167, 0.5, 0.8333, 0.08333, 0.6667, 0.08333, 0.8333, 7.451e-08, 0.8333, 7.451e-08, 0.6667, 0.5, 0.8333, 0.5, 0.9167, 0.4167, 0.9167, 0.4167, 0.8333, 0.5, 0.8333, 0.5833, 0.8333, 0.5833, 0.8333, 0.5, 0.8333, 0.08333, 0.5, 0.08333, 0.6667, 7.451e-08, 0.6667, 7.451e-08, 0.5, 0.1667, 0.5, 0.1667, 0.6667, 0.08333, 0.6667, 0.08333, 0.5, 0.1667, 0.6667, 0.1667, 0.8333, 0.08333, 0.8333, 0.08333, 0.6667, 0.25, 0.5, 0.25, 0.6667, 0.1667, 0.6667, 0.1667, 0.5, 0.25, 0.6667, 0.25, 0.8333, 0.1667, 0.8333, 0.1667, 0.6667, 0.3333, 0.5, 0.3333, 0.6667, 0.25, 0.6667, 0.25, 0.5, 0.3333, 0.6667, 0.3333, 0.8333, 0.25, 0.8333, 0.25, 0.6667, 0.4167, 0.5, 0.4167, 0.6667, 0.3333, 0.6667, 0.3333, 0.5, 0.4167, 0.6667, 0.4167, 0.8333, 0.3333, 0.8333, 0.3333, 0.6667, 0.5, 0.5, 0.5, 0.6667, 0.4167, 0.6667, 0.4167, 0.5, 0.5, 0.6667, 0.5, 0.8333, 0.4167, 0.8333, 0.4167, 0.6667, 0.5833, 0.5, 0.5833, 0.6667, 0.5, 0.6667, 0.5, 0.5, 0.5833, 0.6667, 0.5833, 0.8333, 0.5, 0.8333, 0.5, 0.6667, 0.6667, 0.5, 0.6667, 0.6667, 0.5833, 0.6667, 0.5833, 0.5, 0.6667, 0.6667, 0.6667, 0.8333, 0.5833, 0.8333, 0.5833, 0.6667, 0.75, 0.5, 0.75, 0.6667, 0.6667, 0.6667, 0.6667, 0.5, 0.75, 0.6667, 0.75, 0.8333, 0.6667, 0.8333, 0.6667, 0.6667, 0.8333, 0.5, 0.8333, 0.6667, 0.75, 0.6667, 0.75, 0.5, 0.8333, 0.6667, 0.8333, 0.8333, 0.75, 0.8333, 0.75, 0.6667, 0.9167, 0.5, 0.9167, 0.6667, 0.8333, 0.6667, 0.8333, 0.5, 0.9167, 0.6667, 0.9167, 0.8333, 0.8333, 0.8333, 0.8333, 0.6667, 1.0, 0.5, 1.0, 0.6667, 0.9167, 0.6667, 0.9167, 0.5, 1.0, 0.6667, 1.0, 0.8333, 0.9167, 0.8333, 0.9167, 0.6667, 7.451e-08, 0.9167, 0.08333, 0.9167, 0.1667, 0.9167, 0.25, 0.9167, 0.3333, 0.9167, 0.4167, 0.9167, 0.5, 0.9167, 0.5833, 0.9167, 0.6667, 0.9167, 0.75, 0.9167, 0.8333, 0.9167, 0.9167, 0.9167, 0.3333, 0.8333, 0.4167, 0.8333, 0.4167, 0.8333, 0.3333, 0.8333, 0.4167, 0.8333, 0.4167, 0.9167, 0.3333, 0.9167, 0.3333, 0.8333, 0.6667, 0.8333, 0.75, 0.8333, 0.75, 0.8333, 0.6667, 0.8333, 0.3333, 0.8333, 0.3333, 0.9167, 0.25, 0.9167, 0.25, 0.8333, 0.08333, 0.8333, 0.1667, 0.8333, 0.1667, 0.8333, 0.08333, 0.8333, 0.25, 0.8333, 0.25, 0.9167, 0.1667, 0.9167, 0.1667, 0.8333, 0.4167, 0.8333, 0.5, 0.8333, 0.5, 0.8333, 0.4167, 0.8333, 0.75, 0.8333, 0.8333, 0.8333, 0.8333, 0.8333, 0.75, 0.8333, 0.1667, 0.8333, 0.1667, 0.9167, 0.08333, 0.9167, 0.08333, 0.8333, 0.08333, 0.8333, 0.08333, 0.9167, 7.451e-08, 0.9167, 7.451e-08, 0.8333, 0.1667, 0.8333, 0.25, 0.8333, 0.25, 0.8333, 0.1667, 0.8333, 1.0, 0.8333, 1.0, 0.9167, 0.9167, 0.9167, 0.9167, 0.8333, 0.5, 0.8226, 0.5833, 0.8226, 0.5833, 0.8226, 0.5, 0.8226, 0.1667, 0.8226, 0.25, 0.8226, 0.25, 0.8226, 0.1667, 0.8226, 0.75, 0.8226, 0.8333, 0.8226, 0.8333, 0.8226, 0.75, 0.8226, 0.4167, 0.8226, 0.5, 0.8226, 0.5, 0.8226, 0.4167, 0.8226, 0.08333, 0.8226, 0.1667, 0.8226, 0.1667, 0.8226, 0.08333, 0.8226, 0.08333, 0.6559, 0.08333, 0.8226, 7.451e-08, 0.8226, 7.451e-08, 0.6559, 0.6667, 0.8226, 0.75, 0.8226, 0.75, 0.8226, 0.6667, 0.8226, 0.1667, 0.6559, 0.1667, 0.8226, 0.08333, 0.8226, 0.08333, 0.6559, 0.3333, 0.6559, 0.25, 0.6559, 0.25, 0.6559, 0.3333, 0.6559, 0.25, 0.6559, 0.25, 0.8226, 0.1667, 0.8226, 0.1667, 0.6559, 0.9167, 0.6559, 0.8333, 0.6559, 0.8333, 0.6559, 0.9167, 0.6559, 0.3333, 0.6559, 0.3333, 0.8226, 0.25, 0.8226, 0.25, 0.6559, 0.4167, 0.6559, 0.4167, 0.8226, 0.3333, 0.8226, 0.3333, 0.6559, 0.5, 0.6559, 0.5, 0.8226, 0.4167, 0.8226, 0.4167, 0.6559, 0.5833, 0.6559, 0.5, 0.6559, 0.5, 0.6559, 0.5833, 0.6559, 0.5833, 0.6559, 0.5833, 0.8226, 0.5, 0.8226, 0.5, 0.6559, 0.25, 0.6559, 0.1667, 0.6559, 0.1667, 0.6559, 0.25, 0.6559, 0.6667, 0.6559, 0.6667, 0.8226, 0.5833, 0.8226, 0.5833, 0.6559, 0.75, 0.6559, 0.75, 0.8226, 0.6667, 0.8226, 0.6667, 0.6559, 0.8333, 0.6559, 0.8333, 0.8226, 0.75, 0.8226, 0.75, 0.6559, 0.9167, 0.6559, 0.9167, 0.8226, 0.8333, 0.8226, 0.8333, 0.6559, 0.8333, 0.6559, 0.75, 0.6559, 0.75, 0.6559, 0.8333, 0.6559, 1.0, 0.6559, 1.0, 0.8226, 0.9167, 0.8226, 0.9167, 0.6559, 1.0, 0.8226, 1.0, 1.0, 0.9167, 1.0, 0.9167, 0.8226, 0.9167, 0.8226, 0.9167, 1.0, 0.8333, 1.0, 0.8333, 0.8226, 0.8333, 0.8226, 0.8333, 1.0, 0.75, 1.0, 0.75, 0.8226, 0.75, 0.8226, 0.75, 1.0, 0.6667, 1.0, 0.6667, 0.8226, 0.6667, 0.8226, 0.6667, 1.0, 0.5833, 1.0, 0.5833, 0.8226, 0.5833, 0.8226, 0.5833, 1.0, 0.5, 1.0, 0.5, 0.8226, 0.5, 0.8226, 0.5, 1.0, 0.4167, 1.0, 0.4167, 0.8226, 0.4167, 0.8226, 0.4167, 1.0, 0.3333, 1.0, 0.3333, 0.8226, 0.3333, 0.8226, 0.3333, 1.0, 0.25, 1.0, 0.25, 0.8226, 0.25, 0.8226, 0.25, 1.0, 0.1667, 1.0, 0.1667, 0.8226, 0.1667, 0.8226, 0.1667, 1.0, 0.08333, 1.0, 0.08333, 0.8226, 0.08333, 0.8226, 0.08333, 1.0, 7.451e-08, 1.0, 7.451e-08, 0.8226, 0.8333, 0.8226, 0.9167, 0.8226, 0.9167, 0.8226, 0.8333, 0.8226, 0.25, 0.8226, 0.3333, 0.8226, 0.3333, 0.8226, 0.25, 0.8226, 0.5833, 0.8226, 0.6667, 0.8226, 0.6667, 0.8226, 0.5833, 0.8226, 0.9167, 0.8226, 1.0, 0.8226, 1.0, 0.8226, 0.9167, 0.8226, 7.451e-08, 0.8226, 0.08333, 0.8226, 0.08333, 0.8226, 7.451e-08, 0.8226, 0.3333, 0.8226, 0.4167, 0.8226, 0.4167, 0.8226, 0.3333, 0.8226, 0.08333, 0.5, 0.08333, 0.6559, 7.451e-08, 0.6559, 7.451e-08, 0.5, 0.1667, 0.5, 0.1667, 0.6559, 0.08333, 0.6559, 0.08333, 0.5, 0.25, 0.5, 0.25, 0.6559, 0.1667, 0.6559, 0.1667, 0.5, 0.3333, 0.5, 0.3333, 0.6559, 0.25, 0.6559, 0.25, 0.5, 0.4167, 0.5, 0.4167, 0.6559, 0.3333, 0.6559, 0.3333, 0.5, 0.5, 0.5, 0.5, 0.6559, 0.4167, 0.6559, 0.4167, 0.5, 0.5833, 0.5, 0.5833, 0.6559, 0.5, 0.6559, 0.5, 0.5, 0.6667, 0.5, 0.6667, 0.6559, 0.5833, 0.6559, 0.5833, 0.5, 0.75, 0.5, 0.75, 0.6559, 0.6667, 0.6559, 0.6667, 0.5, 0.8333, 0.5, 0.8333, 0.6559, 0.75, 0.6559, 0.75, 0.5, 0.9167, 0.5, 0.9167, 0.6559, 0.8333, 0.6559, 0.8333, 0.5, 1.0, 0.5, 1.0, 0.6559, 0.9167, 0.6559, 0.9167, 0.5, 0.6667, 0.6559, 0.5833, 0.6559, 0.5833, 0.6559, 0.6667, 0.6559, 1.0, 0.6559, 0.9167, 0.6559, 0.9167, 0.6559, 1.0, 0.6559, 0.08333, 0.6559, 7.451e-08, 0.6559, 7.451e-08, 0.6559, 0.08333, 0.6559, 0.4167, 0.6559, 0.3333, 0.6559, 0.3333, 0.6559, 0.4167, 0.6559, 0.75, 0.6559, 0.6667, 0.6559, 0.6667, 0.6559, 0.75, 0.6559, 7.451e-08, 0.5, 0.9167, 0.5, 0.8333, 0.5, 0.75, 0.5, 0.6667, 0.5, 0.5833, 0.5, 0.5, 0.5, 0.4167, 0.5, 0.3333, 0.5, 0.25, 0.5, 0.1667, 0.5, 0.08333, 0.5, 0.1667, 0.6559, 0.08333, 0.6559, 0.08333, 0.6559, 0.1667, 0.6559, 0.9167, 1.0, 7.451e-08, 1.0, 0.08333, 1.0, 0.1667, 1.0, 0.25, 1.0, 0.3333, 1.0, 0.4167, 1.0, 0.5, 1.0, 0.5833, 1.0, 0.6667, 1.0, 0.75, 1.0, 0.8333, 1.0, 0.5, 0.6559, 0.4167, 0.6559, 0.4167, 0.6559, 0.5, 0.6559, 0.08333, 0.6867, 0.08333, 1.0, 7.451e-08, 1.0, 7.451e-08, 0.6867, 0.8333, 0.6867, 0.8333, 1.0, 0.75, 1.0, 0.75, 0.6867, 0.75, 0.6867, 0.75, 1.0, 0.6667, 1.0, 0.6667, 0.6867, 0.6667, 0.6867, 0.6667, 1.0, 0.5833, 1.0, 0.5833, 0.6867, 0.5833, 0.6867, 0.5833, 1.0, 0.5, 1.0, 0.5, 0.6867, 0.5, 0.6867, 0.5, 1.0, 0.4167, 1.0, 0.4167, 0.6867, 0.4167, 0.6867, 0.4167, 1.0, 0.3333, 1.0, 0.3333, 0.6867, 0.3333, 0.6867, 0.3333, 1.0, 0.25, 1.0, 0.25, 0.6867, 0.25, 0.6867, 0.25, 1.0, 0.1667, 1.0, 0.1667, 0.6867, 0.1667, 0.6867, 0.1667, 1.0, 0.08333, 1.0, 0.08333, 0.6867, 0.37, 0.4578, 0.25, 0.49, 0.13, 0.4578, 0.04215, 0.37, 0.01, 0.25, 0.04215, 0.13, 0.13, 0.04215, 0.25, 0.01, 0.37, 0.04215, 0.4578, 0.13, 0.49, 0.25, 0.4578, 0.37, 0.9167, 0.6867, 0.9167, 1.0, 0.8333, 1.0, 0.8333, 0.6867, 1.0, 0.6867, 1.0, 1.0, 0.9167, 1.0, 0.9167, 0.6867, 0.75, 0.49, 0.87, 0.4578, 0.771, 0.2865, 0.75, 0.2921, 0.87, 0.4578, 0.9578, 0.37, 0.7865, 0.271, 0.771, 0.2865, 0.9578, 0.37, 0.99, 0.25, 0.7921, 0.25, 0.7865, 0.271, 0.99, 0.25, 0.9578, 0.13, 0.7865, 0.229, 0.7921, 0.25, 0.9578, 0.13, 0.87, 0.04215, 0.771, 0.2135, 0.7865, 0.229, 0.87, 0.04215, 0.75, 0.01, 0.75, 0.2079, 0.771, 0.2135, 0.75, 0.01, 0.63, 0.04215, 0.729, 0.2135, 0.75, 0.2079, 0.63, 0.04215, 0.5422, 0.13, 0.7135, 0.229, 0.729, 0.2135, 0.5422, 0.13, 0.51, 0.25, 0.7079, 0.25, 0.7135, 0.229, 0.51, 0.25, 0.5422, 0.37, 0.7135, 0.271, 0.7079, 0.25, 0.5422, 0.37, 0.63, 0.4578, 0.729, 0.2865, 0.7135, 0.271, 0.63, 0.4578, 0.75, 0.49, 0.75, 0.2921, 0.729, 0.2865, 0.8571, 0.0, 0.5714, 0.0, 0.7143, 0.0, 1.0, 0.0, 0.5714, 0.0, 0.8571, 0.0, 1.0, 0.0, 0.4286, 0.0, 0.5714, 0.0, 0.0, 0.0, 0.4286, 0.0, 1.0, 0.0, 0.0, 0.0, 0.2857, 0.0, 0.4286, 0.0, 0.1429, 0.0, 0.2857, 0.0, 0.0, 0.0, 0.5714, 0.0, 0.8571, 0.0, 0.7143, 0.0, 0.5714, 0.0, 1.0, 0.0, 0.8571, 0.0, 0.4286, 0.0, 1.0, 0.0, 0.5714, 0.0, 0.4286, 0.0, 0.0, 0.0, 1.0, 0.0, 0.2857, 0.0, 0.0, 0.0, 0.4286, 0.0, 0.2857, 0.0, 0.1429, 0.0, 0.0, 0.0, 0.0, 1.0, 0.1667, 1.0, 0.1667, 0.875, 0.0, 0.875, 0.0, 0.125, 0.1667, 0.125, 0.1667, 0.0, 0.0, 0.0, 0.0, 0.25, 0.1667, 0.25, 0.1667, 0.125, 0.0, 0.125, 0.0, 0.375, 0.1667, 0.375, 0.1667, 0.25, 0.0, 0.25, 0.0, 0.5, 0.1667, 0.5, 0.1667, 0.375, 0.0, 0.375, 0.0, 0.625, 0.1667, 0.625, 0.1667, 0.5, 0.0, 0.5, 0.0, 0.75, 0.1667, 0.75, 0.1667, 0.625, 0.0, 0.625, 0.0, 0.875, 0.1667, 0.875, 0.1667, 0.75, 0.0, 0.75, 0.1667, 1.0, 0.3333, 1.0, 0.3333, 0.875, 0.1667, 0.875, 0.1667, 0.125, 0.3333, 0.125, 0.3333, 0.0, 0.1667, 0.0, 0.1667, 0.25, 0.3333, 0.25, 0.3333, 0.125, 0.1667, 0.125, 0.1667, 0.375, 0.3333, 0.375, 0.3333, 0.25, 0.1667, 0.25, 0.1667, 0.5, 0.3333, 0.5, 0.3333, 0.375, 0.1667, 0.375, 0.1667, 0.625, 0.3333, 0.625, 0.3333, 0.5, 0.1667, 0.5, 0.1667, 0.75, 0.3333, 0.75, 0.3333, 0.625, 0.1667, 0.625, 0.1667, 0.875, 0.3333, 0.875, 0.3333, 0.75, 0.1667, 0.75, 0.3333, 1.0, 0.5, 1.0, 0.5, 0.875, 0.3333, 0.875, 0.3333, 0.125, 0.5, 0.125, 0.5, 0.0, 0.3333, 0.0, 0.3333, 0.25, 0.5, 0.25, 0.5, 0.125, 0.3333, 0.125, 0.3333, 0.375, 0.5, 0.375, 0.5, 0.25, 0.3333, 0.25, 0.3333, 0.5, 0.5, 0.5, 0.5, 0.375, 0.3333, 0.375, 0.3333, 0.625, 0.5, 0.625, 0.5, 0.5, 0.3333, 0.5, 0.3333, 0.75, 0.5, 0.75, 0.5, 0.625, 0.3333, 0.625, 0.3333, 0.875, 0.5, 0.875, 0.5, 0.75, 0.3333, 0.75, 0.5, 1.0, 0.6667, 1.0, 0.6667, 0.875, 0.5, 0.875, 0.5, 0.125, 0.6667, 0.125, 0.6667, 0.0, 0.5, 0.0, 0.5, 0.25, 0.6667, 0.25, 0.6667, 0.125, 0.5, 0.125, 0.5, 0.375, 0.6667, 0.375, 0.6667, 0.25, 0.5, 0.25, 0.5, 0.5, 0.6667, 0.5, 0.6667, 0.375, 0.5, 0.375, 0.5, 0.625, 0.6667, 0.625, 0.6667, 0.5, 0.5, 0.5, 0.5, 0.75, 0.6667, 0.75, 0.6667, 0.625, 0.5, 0.625, 0.5, 0.875, 0.6667, 0.875, 0.6667, 0.75, 0.5, 0.75, 0.6667, 1.0, 0.8333, 1.0, 0.8333, 0.875, 0.6667, 0.875, 0.6667, 0.125, 0.8333, 0.125, 0.8333, 0.0, 0.6667, 0.0, 0.6667, 0.25, 0.8333, 0.25, 0.8333, 0.125, 0.6667, 0.125, 0.6667, 0.375, 0.8333, 0.375, 0.8333, 0.25, 0.6667, 0.25, 0.6667, 0.5, 0.8333, 0.5, 0.8333, 0.375, 0.6667, 0.375, 0.6667, 0.625, 0.8333, 0.625, 0.8333, 0.5, 0.6667, 0.5, 0.6667, 0.75, 0.8333, 0.75, 0.8333, 0.625, 0.6667, 0.625, 0.6667, 0.875, 0.8333, 0.875, 0.8333, 0.75, 0.6667, 0.75, 0.8333, 1.0, 1.0, 1.0, 1.0, 0.875, 0.8333, 0.875, 0.8333, 0.125, 1.0, 0.125, 1.0, 0.0, 0.8333, 0.0, 0.8333, 0.25, 1.0, 0.25, 1.0, 0.125, 0.8333, 0.125, 0.8333, 0.375, 1.0, 0.375, 1.0, 0.25, 0.8333, 0.25, 0.8333, 0.5, 1.0, 0.5, 1.0, 0.375, 0.8333, 0.375, 0.8333, 0.625, 1.0, 0.625, 1.0, 0.5, 0.8333, 0.5, 0.8333, 0.75, 1.0, 0.75, 1.0, 0.625, 0.8333, 0.625, 0.8333, 0.875, 1.0, 0.875, 1.0, 0.75, 0.8333, 0.75])
me_b_ziercurve_001.materials.append(mat_blanco)
me_b_ziercurve_001.materials.append(mat_azul)
me_b_ziercurve_001.auto_texspace = False
me_b_ziercurve_001.update()

# ---- objects
ob_b_ziercurve_001 = bpy.data.objects.new('BézierCurve.001', me_b_ziercurve_001)

# ---- transforms, parenting, visibility, modifiers, constraints
ob_b_ziercurve_001.location = (0.009569, -0.001197, 0.161)
ob_b_ziercurve_001.rotation_euler = (1.571, -0.0, 0.0)

# ---- collection membership
col_collection.objects.link(ob_b_ziercurve_001)

# ---- scene / render settings (as saved in the file)
scene.frame_start = 1; scene.frame_end = 250; scene.frame_set(1)
scene.render.engine = 'BLENDER_EEVEE_NEXT'
bpy.context.view_layer.update()

# ---- added for rendering (the .blend has no active camera and no usable light): camera, sun
cam_auto = bpy.data.cameras.new('AutoCamera')
cam_auto.lens = 50.0
cam_auto.sensor_width = 36.0
cam_auto.clip_end = 1000.0
ob_auto_camera = bpy.data.objects.new('AutoCamera', cam_auto)
scene.collection.objects.link(ob_auto_camera)
ob_auto_camera.location = (0.250684, -0.337803, 0.321377)
ob_auto_camera.rotation_euler = (1.09748, -7.21219e-08, 0.694738)
scene.camera = ob_auto_camera
light_auto_sun = bpy.data.lights.new('AutoSun', 'SUN')
light_auto_sun.energy = 3.0
light_auto_sun.angle = 0.0523599
ob_auto_sun = bpy.data.objects.new('AutoSun', light_auto_sun)
scene.collection.objects.link(ob_auto_sun)
ob_auto_sun.rotation_euler = (0.872665, 0.174533, 0.523599)
bpy.context.view_layer.update()
